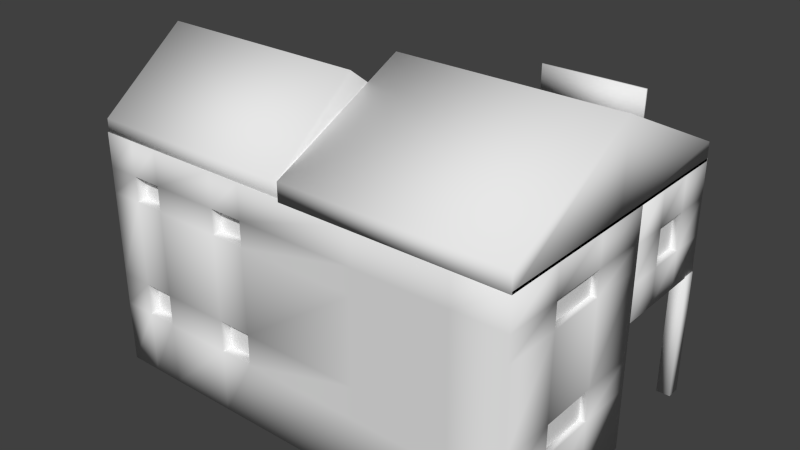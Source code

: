 # Source: Restaurant.blend  (saved by Blender 2.66.1; exported with 4.5.12 LTS)
import bpy
from mathutils import Matrix  # noqa: F401  (used for matrix-valued properties, if any)

bpy.ops.wm.read_factory_settings(use_empty=True)
scene = bpy.context.scene
scene.name = 'Scene'

# ---- collections
col_collection_1 = bpy.data.collections.new('Collection 1'); scene.collection.children.link(col_collection_1)

# ---- world
world_world = bpy.data.worlds.new('World'); scene.world = world_world
world_world.color = (0.05088, 0.05088, 0.05088)
world_world.use_sun_shadow = False
world_world.sun_shadow_jitter_overblur = 0.0
world_world.cycles.sampling_method = 'MANUAL'
world_world.cycles.sample_map_resolution = 256

# ---- meshes
me_cube_004 = bpy.data.meshes.new('Cube.004')
me_cube_004.from_pydata([(-25.8, -9.728, -14.61), (-25.8, 4.398, -14.61), (8.791, 4.398, -14.61), (8.791, -9.728, -14.61), (-25.8, -9.728, 4.398), (-25.8, 4.398, 4.398), (8.791, 4.398, 4.398), (8.791, -9.728, 4.398), (-25.8, -9.728, -7.076), (-25.8, 4.398, -7.076), (8.791, 4.398, -7.076), (8.791, -9.728, -7.076), (-2.917, 4.398, 4.398), (4.664, 4.398, 4.398), (4.664, 4.398, -14.61), (-2.917, 4.398, -14.61), (4.664, -9.728, 4.398), (-2.917, -9.728, 4.398), (-2.917, -9.728, -14.61), (4.664, -9.728, -14.61), (-2.917, -9.728, -7.076), (4.664, -9.728, -7.076), (4.664, 4.398, -7.076), (-2.917, 4.398, -7.076), (-25.8, 4.398, -9.62), (8.791, 4.398, -9.62), (8.791, -9.728, -9.62), (-25.8, -9.728, -9.62), (4.664, -9.728, -9.62), (-2.917, -9.728, -9.62), (-2.917, 4.398, -9.62), (4.664, 4.398, -9.62), (-25.8, -9.728, 1.696), (-25.8, 4.398, 1.696), (8.791, 4.398, 1.696), (8.791, -9.728, 1.696), (-2.917, 4.398, 1.696), (4.664, 4.398, 1.696), (4.664, -9.728, 1.696), (-2.917, -9.728, 1.696), (-25.8, 4.398, -0.3107), (8.791, 4.398, -0.3107), (8.791, -9.728, -0.3107), (-2.917, 4.398, -0.3107), (4.664, 4.398, -0.3107), (4.664, -9.728, -0.3107), (-2.917, -9.728, -0.3107), (-25.8, -9.728, -0.3107), (-12.53, 4.398, -14.61), (-12.53, -9.728, 4.398), (-12.53, 4.398, -7.076), (-12.53, 4.398, 4.398), (-12.53, -9.728, -14.61), (-12.53, -9.728, -7.076), (-12.53, 4.398, -9.62), (-12.53, -9.728, -9.62), (-12.53, 4.398, 1.696), (-12.53, -9.728, 1.696), (-12.53, 4.398, -0.3107), (-12.53, -9.728, -0.3107), (-15.28, 4.398, -14.61), (-15.28, -9.728, 4.398), (-15.28, 4.398, -7.076), (-15.28, 4.398, -9.62), (-15.28, 4.398, 1.696), (-15.28, 4.398, -0.3107), (-15.28, 4.398, 4.398), (-15.28, -9.728, -14.61), (-15.28, -9.728, -7.076), (-15.28, -9.728, -9.62), (-15.28, -9.728, 1.696), (-15.28, -9.728, -0.3107), (-23.21, 4.398, -14.61), (-23.21, -9.728, 4.398), (-23.21, 4.398, -7.076), (-23.21, 4.398, -9.62), (-23.21, 4.398, 1.696), (-23.21, 4.398, -0.3107), (-23.21, 4.398, 4.398), (-23.21, -9.728, -14.61), (-23.21, -9.728, -7.076), (-23.21, -9.728, -9.62), (-23.21, -9.728, 1.696), (-23.21, -9.728, -0.3107), (-20.76, 4.398, 4.398), (-20.76, -9.728, -14.61), (-20.76, -9.728, -7.076), (-20.76, -9.728, -9.62), (-20.76, -9.728, 1.696), (-20.76, -9.728, -0.3107), (-20.76, 4.398, -14.61), (-20.76, -9.728, 4.398), (-20.76, 4.398, -7.076), (-20.76, 4.398, -9.62), (-20.76, 4.398, 1.696), (-20.76, 4.398, -0.3107), (4.664, 3.916, -14.61), (-2.917, 3.916, -14.61), (4.664, 3.916, -7.076), (-2.917, 3.916, -7.076), (-2.917, 3.916, -9.62), (4.664, 3.916, -9.62), (-12.53, 3.916, -7.076), (-12.53, 3.916, -9.62), (-12.53, 3.916, 1.696), (-12.53, 3.916, -0.3107), (-15.28, 3.916, -7.076), (-15.28, 3.916, -9.62), (-15.28, 3.916, 1.696), (-15.28, 3.916, -0.3107), (-23.21, 3.916, -7.076), (-23.21, 3.916, -9.62), (-23.21, 3.916, 1.696), (-23.21, 3.916, -0.3107), (-20.76, 3.916, -7.076), (-20.76, 3.916, -9.62), (-20.76, 3.916, 1.696), (-20.76, 3.916, -0.3107), (-25.8, -5.019, 4.398), (-25.8, -0.3106, 4.398), (-25.8, -0.3106, -14.61), (-25.8, -5.019, -14.61), (8.791, -0.3106, 4.398), (8.791, -5.019, 4.398), (8.791, -5.019, -14.61), (8.791, -0.3106, -14.61), (8.791, -5.019, -7.076), (8.791, -0.3106, -7.076), (-25.8, -0.3106, -7.076), (-25.8, -5.019, -7.076), (4.664, -0.3106, 4.398), (4.664, -5.019, 4.398), (-2.917, -0.3106, 4.398), (-2.917, -5.019, 4.398), (-2.917, -0.3106, -14.61), (-2.917, -5.019, -14.61), (4.664, -0.3106, -14.61), (4.664, -5.019, -14.61), (8.791, -5.019, -9.62), (8.791, -0.3106, -9.62), (-25.8, -0.3106, -9.62), (-25.8, -5.019, -9.62), (-25.8, -0.3106, 1.696), (-25.8, -5.019, 1.696), (8.791, -5.019, 1.696), (8.791, -0.3106, 1.696), (-25.8, -0.3106, -0.3107), (-25.8, -5.019, -0.3107), (8.791, -5.019, -0.3107), (8.791, -0.3106, -0.3107), (-12.53, -0.3106, -14.61), (-12.53, -5.019, -14.61), (-12.53, -0.3106, 4.398), (-12.53, -5.019, 4.398), (-15.28, -0.3106, -14.61), (-15.28, -5.019, -14.61), (-15.28, -0.3106, 4.398), (-15.28, -5.019, 4.398), (-23.21, -0.3106, -14.61), (-23.21, -5.019, -14.61), (-23.21, -0.3106, 4.398), (-23.21, -5.019, 4.398), (-20.76, -0.3106, 4.398), (-20.76, -5.019, 4.398), (-20.76, -0.3106, -14.61), (-20.76, -5.019, -14.61), (-25.29, -0.3106, -7.076), (-25.29, -5.019, -7.076), (-25.29, -0.3106, -9.62), (-25.29, -5.019, -9.62), (-25.29, -0.3106, 1.696), (-25.29, -5.019, 1.696), (-25.29, -0.3106, -0.3107), (-25.29, -5.019, -0.3107), (-12.53, -8.867, -7.076), (-12.53, -8.867, -9.62), (-12.53, -8.867, 1.696), (-12.53, -8.867, -0.3107), (-15.28, -8.867, -7.076), (-15.28, -8.867, -9.62), (-15.28, -8.867, 1.696), (-15.28, -8.867, -0.3107), (-23.21, -8.867, -7.076), (-23.21, -8.867, -9.62), (-23.21, -8.867, 1.696), (-23.21, -8.867, -0.3107), (-20.76, -8.867, -7.076), (-20.76, -8.867, -9.62), (-20.76, -8.867, 1.696), (-20.76, -8.867, -0.3107), (8.279, -5.019, -7.076), (8.279, -0.3106, -7.076), (8.279, -5.019, -9.62), (8.279, -0.3106, -9.62), (8.279, -5.019, 1.696), (8.279, -0.3106, 1.696), (8.279, -5.019, -0.3107), (8.279, -0.3106, -0.3107), (-7.671, 13.18, -14.43), (-7.671, 12.09, -14.43), (-8.76, 12.09, -14.43), (-8.76, 13.18, -14.43), (-7.671, 13.18, -4.319), (-7.671, 12.09, -4.319), (-8.76, 12.09, -4.319), (-8.76, 13.18, -4.319), (-8.791, 4.378, -4.398), (-8.791, 13.18, -4.398), (8.791, 13.18, -4.398), (8.791, 4.378, -4.398), (-8.791, 4.378, 4.398), (-8.791, 13.18, 4.398), (8.791, 13.18, 4.398), (8.791, 4.378, 4.398), (-8.791, 4.378, -1.466), (-8.791, 4.378, 1.466), (-8.791, 13.18, 1.466), (-8.791, 13.18, -1.466), (8.791, 13.18, 1.466), (8.791, 13.18, -1.466), (8.791, 4.378, 1.466), (8.791, 4.378, -1.466), (-8.791, 7.311, 4.398), (-8.791, 10.24, 4.398), (-8.791, 10.24, -4.398), (-8.791, 7.311, -4.398), (8.791, 10.24, 4.398), (8.791, 7.311, 4.398), (8.791, 7.311, -4.398), (8.791, 10.24, -4.398), (8.791, 7.311, 1.466), (8.791, 10.24, 1.466), (8.791, 7.311, -1.466), (8.791, 10.24, -1.466), (-8.791, 10.24, 1.466), (-8.791, 7.311, 1.466), (-8.791, 10.24, -1.466), (-8.791, 7.311, -1.466), (-5.274, 13.18, 4.398), (-1.758, 13.18, 4.398), (1.758, 13.18, 4.398), (5.274, 13.18, 4.398), (5.274, 13.18, -4.398), (1.758, 13.18, -4.398), (-1.758, 13.18, -4.398), (-5.274, 13.18, -4.398), (5.274, 4.378, 4.398), (1.758, 4.378, 4.398), (-1.758, 4.378, 4.398), (-5.274, 4.378, 4.398), (-5.274, 4.378, -4.398), (-1.758, 4.378, -4.398), (1.758, 4.378, -4.398), (5.274, 4.378, -4.398), (-5.274, 4.378, 1.466), (-1.758, 4.378, 1.466), (1.758, 4.378, 1.466), (5.274, 4.378, 1.466), (-5.274, 4.378, -1.466), (-1.758, 4.378, -1.466), (1.758, 4.378, -1.466), (5.274, 4.378, -1.466), (5.274, 13.18, 1.466), (1.758, 13.18, 1.466), (-1.758, 13.18, 1.466), (-5.274, 13.18, 1.466), (5.274, 13.18, -1.466), (1.758, 13.18, -1.466), (-1.758, 13.18, -1.466), (-5.274, 13.18, -1.466), (5.274, 7.311, 4.398), (1.758, 7.311, 4.398), (-1.758, 7.311, 4.398), (-5.274, 7.311, 4.398), (5.274, 10.24, 4.398), (1.758, 10.24, 4.398), (-1.758, 10.24, 4.398), (-5.274, 10.24, 4.398), (-5.274, 7.311, -4.398), (-1.758, 7.311, -4.398), (1.758, 7.311, -4.398), (5.274, 7.311, -4.398), (-5.274, 10.24, -4.398), (-1.758, 10.24, -4.398), (1.758, 10.24, -4.398), (5.274, 10.24, -4.398), (5.274, 12.57, 1.466), (1.758, 12.57, 1.466), (-1.758, 12.57, 1.466), (-5.274, 12.57, 1.466), (5.274, 12.57, -1.466), (1.758, 12.57, -1.466), (-1.758, 12.57, -1.466), (-5.274, 12.57, -1.466), (-8.303, 10.24, 1.466), (-8.303, 7.311, 1.466), (-8.303, 10.24, -1.466), (-8.303, 7.311, -1.466), (8.211, 7.311, 1.466), (8.211, 10.24, 1.466), (8.211, 7.311, -1.466), (8.211, 10.24, -1.466), (8.843, 13.18, -14.43), (8.843, 12.09, -14.43), (7.754, 12.09, -14.43), (7.754, 13.18, -14.43), (8.843, 13.18, -4.319), (8.843, 12.09, -4.319), (7.754, 12.09, -4.319), (7.754, 13.18, -4.319)], [], [(140, 24, 1, 120), (31, 25, 2, 14), (138, 26, 3, 124), (81, 27, 0, 79), (136, 14, 2, 125), (160, 78, 5, 119), (83, 47, 8, 80), (148, 42, 11, 126), (44, 41, 10, 22), (146, 40, 9, 128), (58, 43, 23, 50), (43, 44, 22, 23), (42, 45, 21, 11), (45, 46, 20, 21), (122, 6, 13, 130), (130, 13, 12, 132), (150, 48, 15, 134), (134, 15, 14, 136), (26, 28, 19, 3), (28, 29, 18, 19), (54, 30, 15, 48), (64, 56, 104, 108), (50, 54, 103, 102), (50, 23, 30, 54), (21, 20, 29, 28), (11, 21, 28, 26), (80, 8, 27, 81), (126, 11, 26, 138), (22, 10, 25, 31), (128, 9, 24, 140), (16, 17, 39, 38), (7, 16, 38, 35), (12, 13, 37, 36), (51, 12, 36, 56), (119, 5, 33, 142), (13, 6, 34, 37), (123, 7, 35, 144), (73, 4, 32, 82), (38, 39, 46, 45), (35, 38, 45, 42), (36, 37, 44, 43), (56, 36, 43, 58), (142, 33, 40, 146), (37, 34, 41, 44), (144, 35, 42, 148), (82, 32, 47, 83), (39, 57, 59, 46), (31, 14, 96, 101), (17, 49, 57, 39), (66, 51, 56, 64), (20, 53, 55, 29), (65, 64, 108, 109), (63, 54, 48, 60), (154, 60, 48, 150), (65, 58, 50, 62), (46, 59, 53, 20), (132, 12, 51, 152), (29, 55, 52, 18), (95, 65, 62, 92), (164, 90, 60, 154), (93, 63, 60, 90), (92, 62, 63, 93), (84, 66, 64, 94), (94, 64, 65, 95), (80, 81, 183, 182), (49, 61, 70, 57), (86, 80, 182, 186), (59, 71, 68, 53), (152, 51, 66, 156), (55, 69, 67, 52), (33, 76, 77, 40), (5, 78, 76, 33), (9, 74, 75, 24), (24, 75, 72, 1), (120, 1, 72, 158), (40, 77, 74, 9), (87, 86, 186, 187), (91, 73, 82, 88), (88, 82, 184, 188), (89, 83, 80, 86), (162, 84, 78, 160), (87, 81, 79, 85), (69, 87, 85, 67), (156, 66, 84, 162), (71, 89, 86, 68), (68, 86, 87, 69), (61, 91, 88, 70), (70, 88, 89, 71), (14, 15, 97, 96), (78, 84, 94, 76), (76, 94, 116, 112), (75, 93, 90, 72), (158, 72, 90, 164), (77, 95, 92, 74), (63, 62, 106, 107), (74, 92, 114, 110), (92, 93, 115, 114), (62, 50, 102, 106), (94, 95, 117, 116), (30, 23, 99, 100), (56, 58, 105, 104), (95, 77, 113, 117), (75, 74, 110, 111), (58, 65, 109, 105), (93, 75, 111, 115), (77, 76, 112, 113), (23, 22, 98, 99), (15, 30, 100, 97), (54, 63, 107, 103), (22, 31, 101, 98), (79, 159, 165, 85), (159, 158, 164, 165), (61, 157, 163, 91), (157, 156, 162, 163), (91, 163, 161, 73), (163, 162, 160, 161), (0, 121, 159, 79), (121, 120, 158, 159), (49, 153, 157, 61), (153, 152, 156, 157), (85, 165, 155, 67), (165, 164, 154, 155), (17, 133, 153, 49), (133, 132, 152, 153), (67, 155, 151, 52), (155, 154, 150, 151), (34, 145, 149, 41), (139, 127, 191, 193), (32, 143, 147, 47), (141, 129, 167, 169), (6, 122, 145, 34), (122, 123, 144, 145), (4, 118, 143, 32), (118, 119, 142, 143), (8, 129, 141, 27), (128, 140, 168, 166), (10, 127, 139, 25), (126, 138, 192, 190), (18, 135, 137, 19), (135, 134, 136, 137), (52, 151, 135, 18), (151, 150, 134, 135), (16, 131, 133, 17), (131, 130, 132, 133), (7, 123, 131, 16), (123, 122, 130, 131), (47, 147, 129, 8), (147, 146, 128, 129), (41, 149, 127, 10), (149, 148, 126, 127), (73, 161, 118, 4), (161, 160, 119, 118), (19, 137, 124, 3), (137, 136, 125, 124), (25, 139, 125, 2), (139, 138, 124, 125), (27, 141, 121, 0), (141, 140, 120, 121), (142, 146, 172, 170), (147, 143, 171, 173), (146, 147, 173, 172), (143, 142, 170, 171), (140, 141, 169, 168), (129, 128, 166, 167), (71, 59, 177, 181), (68, 69, 179, 178), (82, 83, 185, 184), (83, 89, 189, 185), (57, 70, 180, 176), (70, 71, 181, 180), (81, 87, 187, 183), (69, 55, 175, 179), (53, 68, 178, 174), (55, 53, 174, 175), (59, 57, 176, 177), (89, 88, 188, 189), (144, 148, 196, 194), (149, 145, 195, 197), (148, 149, 197, 196), (145, 144, 194, 195), (138, 139, 193, 192), (127, 126, 190, 191), (198, 199, 200, 201), (202, 205, 204, 203), (198, 202, 203, 199), (199, 203, 204, 200), (200, 204, 205, 201), (202, 198, 201, 205), (236, 217, 207, 224), (266, 219, 208, 242), (232, 221, 209, 228), (258, 214, 206, 250), (285, 242, 208, 229), (277, 238, 211, 223), (249, 210, 215, 254), (254, 215, 214, 258), (227, 213, 220, 230), (230, 220, 221, 232), (241, 212, 218, 262), (262, 218, 219, 266), (223, 211, 216, 234), (234, 216, 217, 236), (215, 235, 237, 214), (234, 236, 296, 294), (210, 222, 235, 215), (222, 223, 234, 235), (218, 231, 233, 219), (230, 232, 300, 298), (212, 226, 231, 218), (226, 227, 230, 231), (249, 273, 222, 210), (273, 277, 223, 222), (253, 281, 228, 209), (281, 285, 229, 228), (219, 233, 229, 208), (233, 232, 228, 229), (214, 237, 225, 206), (237, 236, 224, 225), (225, 224, 282, 278), (278, 282, 283, 279), (279, 283, 284, 280), (280, 284, 285, 281), (206, 225, 278, 250), (250, 278, 279, 251), (251, 279, 280, 252), (252, 280, 281, 253), (227, 226, 274, 270), (270, 274, 275, 271), (271, 275, 276, 272), (272, 276, 277, 273), (213, 227, 270, 246), (246, 270, 271, 247), (247, 271, 272, 248), (248, 272, 273, 249), (216, 265, 269, 217), (267, 263, 287, 291), (264, 263, 267, 268), (262, 266, 290, 286), (211, 238, 265, 216), (238, 239, 264, 265), (239, 240, 263, 264), (240, 241, 262, 263), (220, 257, 261, 221), (257, 256, 260, 261), (256, 255, 259, 260), (255, 254, 258, 259), (213, 246, 257, 220), (246, 247, 256, 257), (247, 248, 255, 256), (248, 249, 254, 255), (226, 212, 241, 274), (274, 241, 240, 275), (275, 240, 239, 276), (276, 239, 238, 277), (224, 207, 245, 282), (282, 245, 244, 283), (283, 244, 243, 284), (284, 243, 242, 285), (221, 261, 253, 209), (261, 260, 252, 253), (260, 259, 251, 252), (259, 258, 250, 251), (217, 269, 245, 207), (269, 268, 244, 245), (268, 267, 243, 244), (267, 266, 242, 243), (264, 268, 292, 288), (269, 265, 289, 293), (268, 269, 293, 292), (266, 267, 291, 290), (265, 264, 288, 289), (263, 262, 286, 287), (237, 235, 295, 297), (236, 237, 297, 296), (235, 234, 294, 295), (233, 231, 299, 301), (232, 233, 301, 300), (231, 230, 298, 299), (302, 303, 304, 305), (306, 309, 308, 307), (302, 306, 307, 303), (303, 307, 308, 304), (304, 308, 309, 305), (306, 302, 305, 309)])
me_cube_004.polygons.foreach_set('use_smooth', [True] * 284)
_uv = me_cube_004.uv_layers.new(name='UVMap')
_uv.uv.foreach_set('vector', [0.1981, 0.6862, 0.2816, 0.6862, 0.2816, 0.7899, 0.1981, 0.7899, 0.06784, 0.1037, 0.03126, 0.1037, 0.03126, 0.0, 0.06784, 8.941e-08, 0.365, 0.4986, 0.2816, 0.4986, 0.2816, 0.395, 0.365, 0.395, 0.6215, 0.2913, 0.6445, 0.2913, 0.6445, 0.395, 0.6215, 0.395, 0.6987, 0.7116, 0.7822, 0.7116, 0.7822, 0.7545, 0.6987, 0.7545, 0.8114, 0.3326, 0.8948, 0.3326, 0.8948, 0.3596, 0.8114, 0.3596, 0.6215, 0.09785, 0.6445, 0.09785, 0.6445, 0.2384, 0.6215, 0.2384, 0.365, 0.6921, 0.2816, 0.6921, 0.2816, 0.5515, 0.365, 0.5515, 0.06784, 0.2971, 0.03126, 0.2971, 0.03126, 0.1565, 0.06784, 0.1565, 0.1981, 0.4928, 0.2816, 0.4928, 0.2816, 0.6334, 0.1981, 0.6334, 0.2203, 0.2971, 0.1351, 0.2971, 0.1351, 0.1565, 0.2203, 0.1565, 0.1351, 0.2971, 0.06784, 0.2971, 0.06784, 0.1565, 0.1351, 0.1565, 0.3379, 0.09785, 0.3745, 0.09785, 0.3745, 0.2384, 0.3379, 0.2384, 0.3745, 0.09785, 0.4417, 0.09785, 0.4417, 0.2384, 0.3745, 0.2384, 0.8114, 2.98e-08, 0.8948, 0.0, 0.8948, 0.0429, 0.8114, 0.0429, 0.8114, 0.0429, 0.8948, 0.0429, 0.8948, 0.1217, 0.8114, 0.1217, 0.6987, 0.5328, 0.7822, 0.5328, 0.7822, 0.6328, 0.6987, 0.6328, 0.6987, 0.6328, 0.7822, 0.6328, 0.7822, 0.7116, 0.6987, 0.7116, 0.3379, 0.2913, 0.3745, 0.2913, 0.3745, 0.395, 0.3379, 0.395, 0.3745, 0.2913, 0.4417, 0.2913, 0.4417, 0.395, 0.3745, 0.395, 0.2203, 0.1037, 0.1351, 0.1037, 0.1351, 8.941e-08, 0.2203, 2.98e-08, 0.7836, 0.3882, 0.7836, 0.3596, 0.7922, 0.3596, 0.7922, 0.3882, 0.8615, 0.6835, 0.8615, 0.7363, 0.853, 0.7363, 0.853, 0.6835, 0.2203, 0.1565, 0.1351, 0.1565, 0.1351, 0.1037, 0.2203, 0.1037, 0.3745, 0.2384, 0.4417, 0.2384, 0.4417, 0.2913, 0.3745, 0.2913, 0.3379, 0.2384, 0.3745, 0.2384, 0.3745, 0.2913, 0.3379, 0.2913, 0.6215, 0.2384, 0.6445, 0.2384, 0.6445, 0.2913, 0.6215, 0.2913, 0.365, 0.5515, 0.2816, 0.5515, 0.2816, 0.4986, 0.365, 0.4986, 0.06784, 0.1565, 0.03126, 0.1565, 0.03126, 0.1037, 0.06784, 0.1037, 0.1981, 0.6334, 0.2816, 0.6334, 0.2816, 0.6862, 0.1981, 0.6862, 0.3745, 1.192e-07, 0.4417, 1.192e-07, 0.4417, 0.05614, 0.3745, 0.05614, 0.3379, 2.98e-08, 0.3745, 1.192e-07, 0.3745, 0.05614, 0.3379, 0.05614, 0.1351, 0.395, 0.06784, 0.395, 0.06784, 0.3388, 0.1351, 0.3388, 0.2203, 0.395, 0.1351, 0.395, 0.1351, 0.3388, 0.2203, 0.3388, 0.1981, 0.395, 0.2816, 0.395, 0.2816, 0.4511, 0.1981, 0.4511, 0.06784, 0.395, 0.03126, 0.395, 0.03126, 0.3388, 0.06784, 0.3388, 0.365, 0.7899, 0.2816, 0.7899, 0.2816, 0.7338, 0.365, 0.7338, 0.6215, 2.98e-08, 0.6445, 0.0, 0.6445, 0.05614, 0.6215, 0.05614, 0.3745, 0.05614, 0.4417, 0.05614, 0.4417, 0.09785, 0.3745, 0.09785, 0.3379, 0.05614, 0.3745, 0.05614, 0.3745, 0.09785, 0.3379, 0.09785, 0.1351, 0.3388, 0.06784, 0.3388, 0.06784, 0.2971, 0.1351, 0.2971, 0.2203, 0.3388, 0.1351, 0.3388, 0.1351, 0.2971, 0.2203, 0.2971, 0.1981, 0.4511, 0.2816, 0.4511, 0.2816, 0.4928, 0.1981, 0.4928, 0.06784, 0.3388, 0.03126, 0.3388, 0.03126, 0.2971, 0.06784, 0.2971, 0.365, 0.7338, 0.2816, 0.7338, 0.2816, 0.6921, 0.365, 0.6921, 0.6215, 0.05614, 0.6445, 0.05614, 0.6445, 0.09785, 0.6215, 0.09785, 0.4417, 0.05614, 0.5269, 0.05614, 0.5269, 0.09785, 0.4417, 0.09785, 0.7907, 0.6814, 0.7907, 0.5777, 0.7992, 0.5777, 0.7992, 0.6814, 0.4417, 1.192e-07, 0.5269, 5.96e-08, 0.5269, 0.05614, 0.4417, 0.05614, 0.2447, 0.395, 0.2203, 0.395, 0.2203, 0.3388, 0.2447, 0.3388, 0.4417, 0.2384, 0.5269, 0.2384, 0.5269, 0.2913, 0.4417, 0.2913, 0.607, 0.979, 0.607, 0.9373, 0.6156, 0.9373, 0.6156, 0.979, 0.2447, 0.1037, 0.2203, 0.1037, 0.2203, 2.98e-08, 0.2447, 5.96e-08, 0.6987, 0.5043, 0.7822, 0.5043, 0.7822, 0.5328, 0.6987, 0.5328, 0.2447, 0.2971, 0.2203, 0.2971, 0.2203, 0.1565, 0.2447, 0.1565, 0.4417, 0.09785, 0.5269, 0.09785, 0.5269, 0.2384, 0.4417, 0.2384, 0.8114, 0.1217, 0.8948, 0.1217, 0.8948, 0.2217, 0.8114, 0.2217, 0.4417, 0.2913, 0.5269, 0.2913, 0.5269, 0.395, 0.4417, 0.395, 0.2933, 0.2971, 0.2447, 0.2971, 0.2447, 0.1565, 0.2933, 0.1565, 0.6987, 0.4473, 0.7822, 0.4473, 0.7822, 0.5043, 0.6987, 0.5043, 0.2933, 0.1037, 0.2447, 0.1037, 0.2447, 5.96e-08, 0.2933, 2.98e-08, 0.2933, 0.1565, 0.2447, 0.1565, 0.2447, 0.1037, 0.2933, 0.1037, 0.2933, 0.395, 0.2447, 0.395, 0.2447, 0.3388, 0.2933, 0.3388, 0.2933, 0.3388, 0.2447, 0.3388, 0.2447, 0.2971, 0.2933, 0.2971, 0.8145, 0.5777, 0.8145, 0.6306, 0.7992, 0.6306, 0.7992, 0.5777, 0.5269, 5.96e-08, 0.5513, 5.96e-08, 0.5513, 0.05614, 0.5269, 0.05614, 0.7055, 0.385, 0.7055, 0.3596, 0.7208, 0.3596, 0.7208, 0.385, 0.5269, 0.09785, 0.5513, 0.09785, 0.5513, 0.2384, 0.5269, 0.2384, 0.8114, 0.2217, 0.8948, 0.2217, 0.8948, 0.2503, 0.8114, 0.2503, 0.5269, 0.2913, 0.5513, 0.2913, 0.5513, 0.395, 0.5269, 0.395, 0.3379, 0.3388, 0.3149, 0.3388, 0.3149, 0.2971, 0.3379, 0.2971, 0.3379, 0.395, 0.3149, 0.395, 0.3149, 0.3388, 0.3379, 0.3388, 0.3379, 0.1565, 0.3149, 0.1565, 0.3149, 0.1037, 0.3379, 0.1037, 0.3379, 0.1037, 0.3149, 0.1037, 0.3149, 2.98e-08, 0.3379, 2.98e-08, 0.6987, 0.395, 0.7822, 0.395, 0.7822, 0.4219, 0.6987, 0.4219, 0.3379, 0.2971, 0.3149, 0.2971, 0.3149, 0.1565, 0.3379, 0.1565, 0.7992, 0.6835, 0.7992, 0.6306, 0.8145, 0.6306, 0.8145, 0.6835, 0.5999, 2.98e-08, 0.6215, 2.98e-08, 0.6215, 0.05614, 0.5999, 0.05614, 0.7208, 0.385, 0.7208, 0.3596, 0.736, 0.3596, 0.736, 0.385, 0.5999, 0.09785, 0.6215, 0.09785, 0.6215, 0.2384, 0.5999, 0.2384, 0.8114, 0.3073, 0.8948, 0.3073, 0.8948, 0.3326, 0.8114, 0.3326, 0.5999, 0.2913, 0.6215, 0.2913, 0.6215, 0.395, 0.5999, 0.395, 0.5513, 0.2913, 0.5999, 0.2913, 0.5999, 0.395, 0.5513, 0.395, 0.8114, 0.2503, 0.8948, 0.2503, 0.8948, 0.3073, 0.8114, 0.3073, 0.5513, 0.09785, 0.5999, 0.09785, 0.5999, 0.2384, 0.5513, 0.2384, 0.5513, 0.2384, 0.5999, 0.2384, 0.5999, 0.2913, 0.5513, 0.2913, 0.5513, 5.96e-08, 0.5999, 2.98e-08, 0.5999, 0.05614, 0.5513, 0.05614, 0.5513, 0.05614, 0.5999, 0.05614, 0.5999, 0.09785, 0.5513, 0.09785, 0.8316, 0.6306, 0.8316, 0.7094, 0.823, 0.7094, 0.823, 0.6306, 0.3149, 0.395, 0.2933, 0.395, 0.2933, 0.3388, 0.3149, 0.3388, 0.6703, 0.9627, 0.6703, 0.9373, 0.6788, 0.9373, 0.6788, 0.9627, 0.3149, 0.1037, 0.2933, 0.1037, 0.2933, 2.98e-08, 0.3149, 2.98e-08, 0.6987, 0.4219, 0.7822, 0.4219, 0.7822, 0.4473, 0.6987, 0.4473, 0.3149, 0.2971, 0.2933, 0.2971, 0.2933, 0.1565, 0.3149, 0.1565, 0.8615, 0.6306, 0.8615, 0.6835, 0.853, 0.6835, 0.853, 0.6306, 0.8393, 0.385, 0.8393, 0.3596, 0.8478, 0.3596, 0.8478, 0.385, 0.8688, 0.5777, 0.8688, 0.6306, 0.8603, 0.6306, 0.8603, 0.5777, 0.7922, 0.3882, 0.7922, 0.3596, 0.8007, 0.3596, 0.8007, 0.3882, 0.6156, 0.979, 0.6156, 0.9373, 0.6241, 0.9373, 0.6241, 0.979, 0.7907, 0.6814, 0.7907, 0.7343, 0.7822, 0.7343, 0.7822, 0.6814, 0.5985, 0.9373, 0.5985, 0.979, 0.59, 0.979, 0.59, 0.9373, 0.6788, 0.9627, 0.6788, 0.9373, 0.6874, 0.9373, 0.6874, 0.9627, 0.8701, 0.6306, 0.8701, 0.6835, 0.8615, 0.6835, 0.8615, 0.6306, 0.7666, 0.3882, 0.7666, 0.3596, 0.7751, 0.3596, 0.7751, 0.3882, 0.6877, 0.9627, 0.6877, 0.9373, 0.6963, 0.9373, 0.6963, 0.9627, 0.5985, 0.979, 0.5985, 0.9373, 0.607, 0.9373, 0.607, 0.979, 0.823, 0.6306, 0.823, 0.7094, 0.8145, 0.7094, 0.8145, 0.6306, 0.7907, 0.5777, 0.7907, 0.6814, 0.7822, 0.6814, 0.7822, 0.5777, 0.7751, 0.3882, 0.7751, 0.3596, 0.7836, 0.3596, 0.7836, 0.3882, 0.7907, 0.7343, 0.7907, 0.6814, 0.7992, 0.6814, 0.7992, 0.7343, 0.5319, 0.4219, 0.6153, 0.4219, 0.6153, 0.4473, 0.5319, 0.4473, 0.6153, 0.4219, 0.6987, 0.4219, 0.6987, 0.4473, 0.6153, 0.4473, 0.6445, 0.2503, 0.7279, 0.2503, 0.7279, 0.3073, 0.6445, 0.3073, 0.7279, 0.2503, 0.8114, 0.2503, 0.8114, 0.3073, 0.7279, 0.3073, 0.6445, 0.3073, 0.7279, 0.3073, 0.7279, 0.3326, 0.6445, 0.3326, 0.7279, 0.3073, 0.8114, 0.3073, 0.8114, 0.3326, 0.7279, 0.3326, 0.5319, 0.395, 0.6153, 0.395, 0.6153, 0.4219, 0.5319, 0.4219, 0.6153, 0.395, 0.6987, 0.395, 0.6987, 0.4219, 0.6153, 0.4219, 0.6445, 0.2217, 0.7279, 0.2217, 0.7279, 0.2503, 0.6445, 0.2503, 0.7279, 0.2217, 0.8114, 0.2217, 0.8114, 0.2503, 0.7279, 0.2503, 0.5319, 0.4473, 0.6153, 0.4473, 0.6153, 0.5043, 0.5319, 0.5043, 0.6153, 0.4473, 0.6987, 0.4473, 0.6987, 0.5043, 0.6153, 0.5043, 0.6445, 0.1217, 0.7279, 0.1217, 0.7279, 0.2217, 0.6445, 0.2217, 0.7279, 0.1217, 0.8114, 0.1217, 0.8114, 0.2217, 0.7279, 0.2217, 0.5319, 0.5043, 0.6153, 0.5043, 0.6153, 0.5328, 0.5319, 0.5328, 0.6153, 0.5043, 0.6987, 0.5043, 0.6987, 0.5328, 0.6153, 0.5328, 0.5319, 0.7338, 0.4484, 0.7338, 0.4484, 0.6921, 0.5319, 0.6921, 0.6568, 0.9902, 0.6568, 0.9373, 0.6614, 0.9373, 0.6614, 0.9902, 0.03126, 0.4511, 0.1147, 0.4511, 0.1147, 0.4928, 0.03126, 0.4928, 0.6658, 0.9373, 0.6658, 0.9902, 0.6614, 0.9902, 0.6614, 0.9373, 0.5319, 0.7899, 0.4484, 0.7899, 0.4484, 0.7338, 0.5319, 0.7338, 0.4484, 0.7899, 0.365, 0.7899, 0.365, 0.7338, 0.4484, 0.7338, 0.03126, 0.395, 0.1147, 0.395, 0.1147, 0.4511, 0.03126, 0.4511, 0.1147, 0.395, 0.1981, 0.395, 0.1981, 0.4511, 0.1147, 0.4511, 0.03126, 0.6334, 0.1147, 0.6334, 0.1147, 0.6862, 0.03126, 0.6862, 0.6703, 0.9373, 0.6703, 0.9902, 0.6658, 0.9902, 0.6658, 0.9373, 0.5319, 0.5515, 0.4484, 0.5515, 0.4484, 0.4986, 0.5319, 0.4986, 0.8733, 0.5777, 0.8733, 0.6306, 0.8688, 0.6306, 0.8688, 0.5777, 0.5319, 0.6328, 0.6153, 0.6328, 0.6153, 0.7116, 0.5319, 0.7116, 0.6153, 0.6328, 0.6987, 0.6328, 0.6987, 0.7116, 0.6153, 0.7116, 0.5319, 0.5328, 0.6153, 0.5328, 0.6153, 0.6328, 0.5319, 0.6328, 0.6153, 0.5328, 0.6987, 0.5328, 0.6987, 0.6328, 0.6153, 0.6328, 0.6445, 0.0429, 0.7279, 0.0429, 0.7279, 0.1217, 0.6445, 0.1217, 0.7279, 0.0429, 0.8114, 0.0429, 0.8114, 0.1217, 0.7279, 0.1217, 0.6445, 5.96e-08, 0.7279, 2.98e-08, 0.7279, 0.0429, 0.6445, 0.0429, 0.7279, 2.98e-08, 0.8114, 2.98e-08, 0.8114, 0.0429, 0.7279, 0.0429, 0.03126, 0.4928, 0.1147, 0.4928, 0.1147, 0.6334, 0.03126, 0.6334, 0.1147, 0.4928, 0.1981, 0.4928, 0.1981, 0.6334, 0.1147, 0.6334, 0.5319, 0.6921, 0.4484, 0.6921, 0.4484, 0.5515, 0.5319, 0.5515, 0.4484, 0.6921, 0.365, 0.6921, 0.365, 0.5515, 0.4484, 0.5515, 0.6445, 0.3326, 0.7279, 0.3326, 0.7279, 0.3596, 0.6445, 0.3596, 0.7279, 0.3326, 0.8114, 0.3326, 0.8114, 0.3596, 0.7279, 0.3596, 0.5319, 0.7116, 0.6153, 0.7116, 0.6153, 0.7545, 0.5319, 0.7545, 0.6153, 0.7116, 0.6987, 0.7116, 0.6987, 0.7545, 0.6153, 0.7545, 0.5319, 0.4986, 0.4484, 0.4986, 0.4484, 0.395, 0.5319, 0.395, 0.4484, 0.4986, 0.365, 0.4986, 0.365, 0.395, 0.4484, 0.395, 0.03126, 0.6862, 0.1147, 0.6862, 0.1147, 0.7899, 0.03126, 0.7899, 0.1147, 0.6862, 0.1981, 0.6862, 0.1981, 0.7899, 0.1147, 0.7899, 0.7098, 0.9373, 0.7098, 0.979, 0.7054, 0.979, 0.7054, 0.9373, 0.7098, 0.979, 0.7098, 0.9373, 0.7143, 0.9373, 0.7143, 0.979, 0.8971, 0.6306, 0.8971, 0.7284, 0.8927, 0.7284, 0.8927, 0.6306, 0.8948, 0.3079, 0.8948, 0.2101, 0.8993, 0.2101, 0.8993, 0.3079, 0.8927, 0.6306, 0.8927, 0.7284, 0.8882, 0.7284, 0.8882, 0.6306, 0.8971, 0.7284, 0.8971, 0.6306, 0.9016, 0.6306, 0.9016, 0.7284, 0.675, 0.3882, 0.675, 0.3596, 0.6903, 0.3596, 0.6903, 0.3882, 0.8298, 0.5777, 0.8298, 0.6306, 0.8145, 0.6306, 0.8145, 0.5777, 0.8298, 0.6194, 0.8298, 0.5777, 0.845, 0.5777, 0.845, 0.6194, 0.7513, 0.385, 0.7513, 0.3596, 0.7666, 0.3596, 0.7666, 0.385, 0.6903, 0.3882, 0.6903, 0.3596, 0.7055, 0.3596, 0.7055, 0.3882, 0.8145, 0.7511, 0.8145, 0.7094, 0.8298, 0.7094, 0.8298, 0.7511, 0.736, 0.385, 0.736, 0.3596, 0.7513, 0.3596, 0.7513, 0.385, 0.6445, 0.3882, 0.6445, 0.3596, 0.6598, 0.3596, 0.6598, 0.3882, 0.6598, 0.3882, 0.6598, 0.3596, 0.675, 0.3596, 0.675, 0.3882, 0.7992, 0.7363, 0.7992, 0.6835, 0.8145, 0.6835, 0.8145, 0.7363, 0.8603, 0.5777, 0.8603, 0.6194, 0.845, 0.6194, 0.845, 0.5777, 0.5471, 0.9373, 0.5471, 0.979, 0.5319, 0.979, 0.5319, 0.9373, 0.7008, 0.9373, 0.7008, 0.979, 0.6963, 0.979, 0.6963, 0.9373, 0.7008, 0.979, 0.7008, 0.9373, 0.7054, 0.9373, 0.7054, 0.979, 0.8792, 0.7284, 0.8792, 0.6306, 0.8837, 0.6306, 0.8837, 0.7284, 0.8746, 0.6306, 0.8746, 0.7284, 0.8701, 0.7284, 0.8701, 0.6306, 0.8837, 0.7284, 0.8837, 0.6306, 0.8882, 0.6306, 0.8882, 0.7284, 0.8792, 0.6306, 0.8792, 0.7284, 0.8746, 0.7284, 0.8746, 0.6306, 0.8297, 0.3596, 0.8297, 0.3822, 0.82, 0.3822, 0.82, 0.3596, 0.8297, 0.3596, 0.8393, 0.3596, 0.8393, 0.3822, 0.8297, 0.3822, 0.8822, 0.7545, 0.8822, 0.9646, 0.8629, 0.9646, 0.8629, 0.7545, 0.9015, 0.9646, 0.9015, 0.7545, 0.9111, 0.7545, 0.9111, 0.9646, 0.4989, 1.0, 0.4989, 0.7899, 0.5181, 0.7899, 0.5181, 1.0, 0.9045, 0.0, 0.9045, 0.2101, 0.8948, 0.2101, 0.8948, 0.0, 0.4469, 0.8508, 0.4469, 0.7899, 0.4989, 0.7899, 0.4989, 0.8508, 0.6566, 0.8764, 0.6877, 0.8764, 0.6877, 0.9373, 0.6566, 0.9373, 0.08322, 0.9118, 0.08322, 0.9727, 0.03126, 0.9727, 0.03126, 0.9118, 0.3118, 0.9118, 0.343, 0.9118, 0.343, 0.9727, 0.3118, 0.9727, 0.8124, 0.8155, 0.8124, 0.7545, 0.8436, 0.7545, 0.8436, 0.8155, 0.9069, 0.4559, 0.9069, 0.395, 0.938, 0.395, 0.938, 0.4559, 0.3118, 0.7899, 0.343, 0.7899, 0.343, 0.8508, 0.3118, 0.8508, 0.3118, 0.8508, 0.343, 0.8508, 0.343, 0.9118, 0.3118, 0.9118, 0.1871, 0.9118, 0.1871, 0.9727, 0.1352, 0.9727, 0.1352, 0.9118, 0.1352, 0.9118, 0.1352, 0.9727, 0.08322, 0.9727, 0.08322, 0.9118, 0.6566, 0.7545, 0.6877, 0.7545, 0.6877, 0.8155, 0.6566, 0.8155, 0.6566, 0.8155, 0.6877, 0.8155, 0.6877, 0.8764, 0.6566, 0.8764, 0.343, 0.8508, 0.343, 0.7899, 0.3949, 0.7899, 0.3949, 0.8508, 0.3949, 0.8508, 0.3949, 0.7899, 0.4469, 0.7899, 0.4469, 0.8508, 0.3949, 0.9727, 0.3949, 0.9118, 0.4469, 0.9118, 0.4469, 0.9727, 0.6525, 0.9373, 0.6525, 0.9983, 0.6482, 0.9983, 0.6482, 0.9373, 0.343, 0.9727, 0.343, 0.9118, 0.3949, 0.9118, 0.3949, 0.9727, 0.343, 0.9118, 0.343, 0.8508, 0.3949, 0.8508, 0.3949, 0.9118, 0.1352, 0.7899, 0.1352, 0.8508, 0.08322, 0.8508, 0.08322, 0.7899, 0.6344, 0.9373, 0.6344, 0.9983, 0.6293, 0.9983, 0.6293, 0.9373, 0.1871, 0.7899, 0.1871, 0.8508, 0.1352, 0.8508, 0.1352, 0.7899, 0.1871, 0.8508, 0.1871, 0.9118, 0.1352, 0.9118, 0.1352, 0.8508, 0.9069, 0.5777, 0.9069, 0.5168, 0.938, 0.5168, 0.938, 0.5777, 0.9069, 0.5168, 0.9069, 0.4559, 0.938, 0.4559, 0.938, 0.5168, 0.8124, 0.9373, 0.8124, 0.8764, 0.8436, 0.8764, 0.8436, 0.9373, 0.8124, 0.8764, 0.8124, 0.8155, 0.8436, 0.8155, 0.8436, 0.8764, 0.08322, 0.7899, 0.08322, 0.8508, 0.03126, 0.8508, 0.03126, 0.7899, 0.08322, 0.8508, 0.08322, 0.9118, 0.03126, 0.9118, 0.03126, 0.8508, 0.4469, 0.9727, 0.4469, 0.9118, 0.4989, 0.9118, 0.4989, 0.9727, 0.4469, 0.9118, 0.4469, 0.8508, 0.4989, 0.8508, 0.4989, 0.9118, 0.6877, 0.8764, 0.6877, 0.8155, 0.7189, 0.8155, 0.7189, 0.8764, 0.7189, 0.8764, 0.7189, 0.8155, 0.7501, 0.8155, 0.7501, 0.8764, 0.7501, 0.8764, 0.7501, 0.8155, 0.7813, 0.8155, 0.7813, 0.8764, 0.7813, 0.8764, 0.7813, 0.8155, 0.8124, 0.8155, 0.8124, 0.8764, 0.6877, 0.9373, 0.6877, 0.8764, 0.7189, 0.8764, 0.7189, 0.9373, 0.7189, 0.9373, 0.7189, 0.8764, 0.7501, 0.8764, 0.7501, 0.9373, 0.7501, 0.9373, 0.7501, 0.8764, 0.7813, 0.8764, 0.7813, 0.9373, 0.7813, 0.9373, 0.7813, 0.8764, 0.8124, 0.8764, 0.8124, 0.9373, 0.7822, 0.5168, 0.7822, 0.4559, 0.8133, 0.4559, 0.8133, 0.5168, 0.8133, 0.5168, 0.8133, 0.4559, 0.8445, 0.4559, 0.8445, 0.5168, 0.8445, 0.5168, 0.8445, 0.4559, 0.8757, 0.4559, 0.8757, 0.5168, 0.8757, 0.5168, 0.8757, 0.4559, 0.9069, 0.4559, 0.9069, 0.5168, 0.7822, 0.5777, 0.7822, 0.5168, 0.8133, 0.5168, 0.8133, 0.5777, 0.8133, 0.5777, 0.8133, 0.5168, 0.8445, 0.5168, 0.8445, 0.5777, 0.8445, 0.5777, 0.8445, 0.5168, 0.8757, 0.5168, 0.8757, 0.5777, 0.8757, 0.5777, 0.8757, 0.5168, 0.9069, 0.5168, 0.9069, 0.5777, 0.5319, 0.8155, 0.563, 0.8155, 0.563, 0.8764, 0.5319, 0.8764, 0.8423, 0.7525, 0.8423, 0.6915, 0.853, 0.6915, 0.853, 0.7525, 0.5942, 0.8155, 0.6254, 0.8155, 0.6254, 0.8764, 0.5942, 0.8764, 0.8423, 0.6306, 0.8423, 0.6915, 0.8316, 0.6915, 0.8316, 0.6306, 0.5319, 0.7545, 0.563, 0.7545, 0.563, 0.8155, 0.5319, 0.8155, 0.563, 0.7545, 0.5942, 0.7545, 0.5942, 0.8155, 0.563, 0.8155, 0.5942, 0.7545, 0.6254, 0.7545, 0.6254, 0.8155, 0.5942, 0.8155, 0.6254, 0.7545, 0.6566, 0.7545, 0.6566, 0.8155, 0.6254, 0.8155, 0.1871, 0.8508, 0.2183, 0.8508, 0.2183, 0.9118, 0.1871, 0.9118, 0.2183, 0.8508, 0.2495, 0.8508, 0.2495, 0.9118, 0.2183, 0.9118, 0.2495, 0.8508, 0.2806, 0.8508, 0.2806, 0.9118, 0.2495, 0.9118, 0.2806, 0.8508, 0.3118, 0.8508, 0.3118, 0.9118, 0.2806, 0.9118, 0.1871, 0.7899, 0.2183, 0.7899, 0.2183, 0.8508, 0.1871, 0.8508, 0.2183, 0.7899, 0.2495, 0.7899, 0.2495, 0.8508, 0.2183, 0.8508, 0.2495, 0.7899, 0.2806, 0.7899, 0.2806, 0.8508, 0.2495, 0.8508, 0.2806, 0.7899, 0.3118, 0.7899, 0.3118, 0.8508, 0.2806, 0.8508, 0.7822, 0.4559, 0.7822, 0.395, 0.8133, 0.395, 0.8133, 0.4559, 0.8133, 0.4559, 0.8133, 0.395, 0.8445, 0.395, 0.8445, 0.4559, 0.8445, 0.4559, 0.8445, 0.395, 0.8757, 0.395, 0.8757, 0.4559, 0.8757, 0.4559, 0.8757, 0.395, 0.9069, 0.395, 0.9069, 0.4559, 0.6877, 0.8155, 0.6877, 0.7545, 0.7189, 0.7545, 0.7189, 0.8155, 0.7189, 0.8155, 0.7189, 0.7545, 0.7501, 0.7545, 0.7501, 0.8155, 0.7501, 0.8155, 0.7501, 0.7545, 0.7813, 0.7545, 0.7813, 0.8155, 0.7813, 0.8155, 0.7813, 0.7545, 0.8124, 0.7545, 0.8124, 0.8155, 0.1871, 0.9118, 0.2183, 0.9118, 0.2183, 0.9727, 0.1871, 0.9727, 0.2183, 0.9118, 0.2495, 0.9118, 0.2495, 0.9727, 0.2183, 0.9727, 0.2495, 0.9118, 0.2806, 0.9118, 0.2806, 0.9727, 0.2495, 0.9727, 0.2806, 0.9118, 0.3118, 0.9118, 0.3118, 0.9727, 0.2806, 0.9727, 0.5319, 0.8764, 0.563, 0.8764, 0.563, 0.9373, 0.5319, 0.9373, 0.563, 0.8764, 0.5942, 0.8764, 0.5942, 0.9373, 0.563, 0.9373, 0.5942, 0.8764, 0.6254, 0.8764, 0.6254, 0.9373, 0.5942, 0.9373, 0.6254, 0.8764, 0.6566, 0.8764, 0.6566, 0.9373, 0.6254, 0.9373, 0.853, 0.6306, 0.853, 0.6915, 0.8423, 0.6915, 0.8423, 0.6306, 0.8316, 0.7525, 0.8316, 0.6915, 0.8423, 0.6915, 0.8423, 0.7525, 0.5793, 0.9373, 0.5793, 0.9739, 0.5685, 0.9739, 0.5685, 0.9373, 0.5685, 0.9373, 0.5685, 0.9739, 0.5578, 0.9739, 0.5578, 0.9373, 0.5578, 0.9373, 0.5578, 0.9739, 0.5471, 0.9739, 0.5471, 0.9373, 0.59, 0.9373, 0.59, 0.9739, 0.5793, 0.9739, 0.5793, 0.9373, 0.6525, 0.9983, 0.6525, 0.9373, 0.6568, 0.9373, 0.6568, 0.9983, 0.6439, 0.9373, 0.6439, 0.9983, 0.6395, 0.9983, 0.6395, 0.9373, 0.6439, 0.9983, 0.6439, 0.9373, 0.6482, 0.9373, 0.6482, 0.9983, 0.6344, 0.9983, 0.6344, 0.9373, 0.6395, 0.9373, 0.6395, 0.9983, 0.8615, 0.7444, 0.8615, 0.6835, 0.8667, 0.6835, 0.8667, 0.7444, 0.6293, 0.9373, 0.6293, 0.9983, 0.6241, 0.9983, 0.6241, 0.9373, 0.8104, 0.3822, 0.8104, 0.3596, 0.82, 0.3596, 0.82, 0.3822, 0.8007, 0.3596, 0.8104, 0.3596, 0.8104, 0.3822, 0.8007, 0.3822, 0.8629, 0.7545, 0.8629, 0.9646, 0.8436, 0.9646, 0.8436, 0.7545, 0.9045, 0.2101, 0.9045, 0.0, 0.9141, 0.0, 0.9141, 0.2101, 0.8822, 0.9646, 0.8822, 0.7545, 0.9015, 0.7545, 0.9015, 0.9646, 0.5278, 0.7899, 0.5278, 1.0, 0.5181, 1.0, 0.5181, 0.7899])
me_cube_004.use_remesh_preserve_volume = False
me_cube_004.use_remesh_preserve_attributes = False
me_cube_004.use_mirror_vertex_groups = False
me_cube_004.update()
me_cube_009 = bpy.data.meshes.new('Cube.009')
me_cube_009.from_pydata([(-4.142, -0.0909, -1.276), (-4.142, 0.0909, -1.276), (4.142, 0.0909, -1.276), (4.142, -0.0909, -1.276), (-4.142, -0.0909, 1.276), (-4.142, 0.0909, 1.276), (4.142, 0.0909, 1.276), (4.142, -0.0909, 1.276)], [], [(4, 5, 1, 0), (5, 6, 2, 1), (6, 7, 3, 2), (7, 4, 0, 3), (0, 1, 2, 3), (7, 6, 5, 4)])
me_cube_009.polygons.foreach_set('use_smooth', [True] * 6)
_uv = me_cube_009.uv_layers.new(name='UVMap')
_uv.uv.foreach_set('vector', [0.0, 0.0, 0.0, 0.0, 0.0, 0.0, 0.0, 0.0, 1.0, 1.0, 0.0, 1.0, 0.0, 0.0, 1.0, 5.96e-08, 0.0, 0.0, 0.0, 0.0, 0.0, 0.0, 0.0, 0.0, 0.0, 0.0, 0.0, 0.0, 0.0, 0.0, 0.0, 0.0, 0.0, 0.0, 0.0, 0.0, 0.0, 0.0, 0.0, 0.0, 0.0, 0.0, 0.0, 0.0, 0.0, 0.0, 0.0, 0.0])
me_cube_009.use_remesh_preserve_volume = False
me_cube_009.use_remesh_preserve_attributes = False
me_cube_009.use_mirror_vertex_groups = False
me_cube_009.update()
me_cube_008 = bpy.data.meshes.new('Cube.008')
me_cube_008.from_pydata([(4.664, 3.916, -14.61), (-2.917, 3.916, -14.61), (4.664, 3.916, -7.076), (-2.917, 3.916, -7.076), (-2.917, 3.916, -9.62), (4.664, 3.916, -9.62)], [], [(4, 5, 0, 1), (3, 2, 5, 4)])
me_cube_008.polygons.foreach_set('use_smooth', [True] * 2)
_uv = me_cube_008.uv_layers.new(name='UVMap')
_uv.uv.foreach_set('vector', [-0.03038, 0.3399, 1.03, 0.3399, 1.03, 1.033, -0.03038, 1.033, -0.03038, -0.0133, 1.03, -0.0133, 1.03, 0.3399, -0.03038, 0.3399])
me_cube_008.use_remesh_preserve_volume = False
me_cube_008.use_remesh_preserve_attributes = False
me_cube_008.use_mirror_vertex_groups = False
me_cube_008.update()
me_cube_007 = bpy.data.meshes.new('Cube.007')
me_cube_007.from_pydata([(-8.388, -7.011, -0.7073), (-8.388, 7.011, -0.7073), (8.388, 7.011, -0.7073), (8.388, -7.011, -0.7073), (-8.388, -7.011, 0.7073), (-8.388, 7.011, 0.7073), (8.388, 7.011, 0.7073), (8.388, -7.011, 0.7073), (-8.388, -4.567e-08, 6.129), (-8.388, 5.27e-09, -0.7073), (8.388, -4.567e-08, 6.129), (8.388, 5.27e-09, -0.7073)], [], [(8, 5, 1, 9), (5, 6, 2, 1), (10, 7, 3, 11), (7, 4, 0, 3), (9, 1, 2, 11), (10, 6, 5, 8), (7, 10, 8, 4), (0, 9, 11, 3), (6, 10, 11, 2), (4, 8, 9, 0)])
me_cube_007.polygons.foreach_set('use_smooth', [True] * 10)
_uv = me_cube_007.uv_layers.new(name='UVMap')
_uv.uv.foreach_set('vector', [0.525, 0.0, 0.6, 0.7894, 0.6, 0.9954, 0.525, 0.9954, 0.3, 0.2055, 0.15, 0.2055, 0.15, 3.683e-08, 0.3, 0.0, 0.375, 0.0, 0.45, 0.7894, 0.45, 0.9954, 0.375, 0.9954, 4.47e-08, 0.7945, 0.15, 0.7945, 0.15, 1.0, 6.258e-08, 1.0, 0.675, 0.206, 0.6, 0.206, 0.6, 3.069e-08, 0.675, 1.228e-08, 0.15, 1.0, 0.15, 0.2055, 0.3, 0.2055, 0.3, 1.0, 4.47e-08, 0.7945, 0.0, 0.0, 0.15, 0.0, 0.15, 0.7945, 0.75, 0.206, 0.675, 0.206, 0.675, 1.228e-08, 0.75, 0.0, 0.3, 0.7894, 0.375, 0.0, 0.375, 0.9954, 0.3, 0.9954, 0.45, 0.7894, 0.525, 0.0, 0.525, 0.9954, 0.45, 0.9954])
me_cube_007.use_remesh_preserve_volume = False
me_cube_007.use_remesh_preserve_attributes = False
me_cube_007.use_mirror_vertex_groups = False
me_cube_007.update()
me_cube_005 = bpy.data.meshes.new('Cube.005')
me_cube_005.from_pydata([(-8.791, -11.44, -0.7073), (-8.791, 11.44, -0.7073), (8.791, 11.44, -0.7073), (8.791, -11.44, -0.7073), (-8.791, -11.44, 0.7073), (-8.791, 11.44, 0.7073), (8.791, 11.44, 0.7073), (8.791, -11.44, 0.7073), (-8.791, -4.567e-08, 6.129), (-8.791, 5.27e-09, -0.7073), (8.791, -4.567e-08, 6.129), (8.791, 5.27e-09, -0.7073)], [], [(8, 5, 1, 9), (5, 6, 2, 1), (10, 7, 3, 11), (7, 4, 0, 3), (9, 1, 2, 11), (10, 6, 5, 8), (7, 10, 8, 4), (0, 9, 11, 3), (6, 10, 11, 2), (4, 8, 9, 0)])
me_cube_005.polygons.foreach_set('use_smooth', [True] * 10)
_uv = me_cube_005.uv_layers.new(name='UVMap')
_uv.uv.foreach_set('vector', [0.525, 0.0, 0.6, 0.7894, 0.6, 0.9954, 0.525, 0.9954, 0.3, 0.2055, 0.15, 0.2055, 0.15, 3.683e-08, 0.3, 0.0, 0.375, 0.0, 0.45, 0.7894, 0.45, 0.9954, 0.375, 0.9954, 4.47e-08, 0.7945, 0.15, 0.7945, 0.15, 1.0, 6.258e-08, 1.0, 0.675, 0.206, 0.6, 0.206, 0.6, 3.069e-08, 0.675, 1.228e-08, 0.15, 1.0, 0.15, 0.2055, 0.3, 0.2055, 0.3, 1.0, 4.47e-08, 0.7945, 0.0, 0.0, 0.15, 0.0, 0.15, 0.7945, 0.75, 0.206, 0.675, 0.206, 0.675, 1.228e-08, 0.75, 0.0, 0.3, 0.7894, 0.375, 0.0, 0.375, 0.9954, 0.3, 0.9954, 0.45, 0.7894, 0.525, 0.0, 0.525, 0.9954, 0.45, 0.9954])
me_cube_005.use_remesh_preserve_volume = False
me_cube_005.use_remesh_preserve_attributes = False
me_cube_005.use_mirror_vertex_groups = False
me_cube_005.update()
me_cube_010 = bpy.data.meshes.new('Cube.010')
me_cube_010.from_pydata([(-12.53, 3.916, -7.076), (-12.53, 3.916, -9.62), (-12.53, 3.916, 1.696), (-12.53, 3.916, -0.3107), (-15.28, 3.916, -7.076), (-15.28, 3.916, -9.62), (-15.28, 3.916, 1.696), (-15.28, 3.916, -0.3107), (-23.21, 3.916, -7.076), (-23.21, 3.916, -9.62), (-23.21, 3.916, 1.696), (-23.21, 3.916, -0.3107), (-20.76, 3.916, -7.076), (-20.76, 3.916, -9.62), (-20.76, 3.916, 1.696), (-20.76, 3.916, -0.3107), (-25.29, -0.3106, -7.076), (-25.29, -5.019, -7.076), (-25.29, -0.3106, -9.62), (-25.29, -5.019, -9.62), (-25.29, -0.3106, 1.696), (-25.29, -5.019, 1.696), (-25.29, -0.3106, -0.3107), (-25.29, -5.019, -0.3107), (-12.53, -8.867, -7.076), (-12.53, -8.867, -9.62), (-12.53, -8.867, 1.696), (-12.53, -8.867, -0.3107), (-15.28, -8.867, -7.076), (-15.28, -8.867, -9.62), (-15.28, -8.867, 1.696), (-15.28, -8.867, -0.3107), (-23.21, -8.867, -7.076), (-23.21, -8.867, -9.62), (-23.21, -8.867, 1.696), (-23.21, -8.867, -0.3107), (-20.76, -8.867, -7.076), (-20.76, -8.867, -9.62), (-20.76, -8.867, 1.696), (-20.76, -8.867, -0.3107), (8.279, -5.019, -7.076), (8.279, -0.3106, -7.076), (8.279, -5.019, -9.62), (8.279, -0.3106, -9.62), (8.279, -5.019, 1.696), (8.279, -0.3106, 1.696), (8.279, -5.019, -0.3107), (8.279, -0.3106, -0.3107), (5.274, 12.57, 1.466), (1.758, 12.57, 1.466), (-1.758, 12.57, 1.466), (-5.274, 12.57, 1.466), (5.274, 12.57, -1.466), (1.758, 12.57, -1.466), (-1.758, 12.57, -1.466), (-5.274, 12.57, -1.466), (-8.303, 10.24, 1.466), (-8.303, 7.311, 1.466), (-8.303, 10.24, -1.466), (-8.303, 7.311, -1.466), (8.211, 7.311, 1.466), (8.211, 10.24, 1.466), (8.211, 7.311, -1.466), (8.211, 10.24, -1.466)], [], [(6, 2, 3, 7), (4, 0, 1, 5), (10, 14, 15, 11), (8, 12, 13, 9), (21, 20, 22, 23), (17, 16, 18, 19), (26, 30, 31, 27), (24, 28, 29, 25), (38, 34, 35, 39), (36, 32, 33, 37), (45, 44, 46, 47), (41, 40, 42, 43), (51, 50, 54, 55), (49, 48, 52, 53), (57, 56, 58, 59), (61, 60, 62, 63)])
me_cube_010.polygons.foreach_set('use_smooth', [True] * 16)
_uv = me_cube_010.uv_layers.new(name='UVMap')
_uv.uv.foreach_set('vector', [0.7515, 0.9378, 0.6251, 0.9378, 0.6251, 0.7407, 0.7515, 0.7407, 0.02149, 0.7407, 0.1479, 0.7407, 0.1479, 0.9905, 0.02149, 0.9905, 0.9698, 0.1876, 0.8576, 0.1876, 0.8576, -0.009491, 0.9698, -0.009491, 0.4987, 0.9905, 0.3865, 0.9905, 0.3865, 0.7407, 0.4987, 0.7407, 0.4889, 0.4528, 0.4889, -0.009491, 0.6733, -0.009491, 0.6733, 0.4528, 0.02149, 0.4528, 0.02149, -0.009491, 0.2552, -0.009491, 0.2552, 0.4528, 0.4987, 0.7407, 0.6251, 0.7407, 0.6251, 0.9378, 0.4987, 0.9378, 0.1479, 0.7407, 0.2743, 0.7407, 0.2743, 0.9905, 0.1479, 0.9905, 0.7515, 0.7407, 0.8637, 0.7407, 0.8637, 0.9378, 0.7515, 0.9378, 0.2743, 0.7407, 0.3865, 0.7407, 0.3865, 0.9905, 0.2743, 0.9905, 0.6733, 0.4528, 0.6733, -0.009491, 0.8576, -0.009491, 0.8576, 0.4528, 0.4889, -0.009491, 0.4889, 0.4528, 0.2552, 0.4528, 0.2552, -0.009491, 0.5602, 0.4528, 0.7218, 0.4528, 0.7218, 0.7407, 0.5602, 0.7407, 0.7218, 0.4528, 0.8834, 0.4528, 0.8834, 0.7407, 0.7218, 0.7407, 0.02149, 0.7407, 0.02149, 0.4528, 0.2908, 0.4528, 0.2908, 0.7407, 0.2908, 0.4528, 0.5602, 0.4528, 0.5602, 0.7407, 0.2908, 0.7407])
me_cube_010.use_remesh_preserve_volume = False
me_cube_010.use_remesh_preserve_attributes = False
me_cube_010.use_mirror_vertex_groups = False
me_cube_010.update()

# ---- objects
ob_restaurant = bpy.data.objects.new('Restaurant', me_cube_004)
ob_restaurantsign = bpy.data.objects.new('RestaurantSign', me_cube_009)
ob_door = bpy.data.objects.new('Door', me_cube_008)
ob_roof_001 = bpy.data.objects.new('Roof.001', me_cube_007)
ob_roof = bpy.data.objects.new('Roof', me_cube_005)
ob_windows = bpy.data.objects.new('Windows', me_cube_010)

# ---- transforms, parenting, visibility, modifiers, constraints
ob_restaurant.location = (0.0, 0.0, 0.0)
ob_restaurant.lineart.crease_threshold = 0.0
ob_restaurantsign.parent = ob_restaurant
ob_restaurantsign.matrix_parent_inverse = Matrix(((1.0, 0.0, 0.0, -1.351), (0.0, 1.0, -1.49e-08, 2.49), (0.0, 0.0, 1.0, -14.78), (0.0, 0.0, 0.0, 1.0)))
ob_restaurantsign.location = (1.57, 9.643, 22.05)
ob_restaurantsign.lineart.crease_threshold = 0.0
ob_door.parent = ob_restaurant
ob_door.matrix_parent_inverse = Matrix(((1.0, 0.0, 0.0, -1.351), (0.0, 1.0, -1.49e-08, 2.49), (0.0, 0.0, 1.0, -14.78), (0.0, 0.0, 0.0, 1.0)))
ob_door.location = (1.351, -2.49, 14.78)
ob_door.lineart.crease_threshold = 0.0
ob_roof_001.parent = ob_restaurant
ob_roof_001.matrix_parent_inverse = Matrix(((1.0, 0.0, 0.0, -1.351), (0.0, 1.0, -1.49e-08, 2.49), (0.0, 0.0, 1.0, -14.78), (0.0, 0.0, 0.0, 1.0)))
ob_roof_001.location = (-15.97, -5.162, 19.52)
ob_roof_001.lineart.crease_threshold = 0.0
ob_roof.parent = ob_restaurant
ob_roof.matrix_parent_inverse = Matrix(((1.0, 0.0, 0.0, -1.351), (0.0, 1.0, -1.49e-08, 2.49), (0.0, 0.0, 1.0, -14.78), (0.0, 0.0, 0.0, 1.0)))
ob_roof.location = (1.351, -0.7954, 19.68)
ob_roof.lineart.crease_threshold = 0.0
ob_windows.parent = ob_restaurant
ob_windows.matrix_parent_inverse = Matrix(((1.0, 0.0, 0.0, -1.351), (0.0, 1.0, -1.49e-08, 2.49), (0.0, 0.0, 1.0, -14.78), (0.0, 0.0, 0.0, 1.0)))
ob_windows.location = (1.351, -2.49, 14.78)
ob_windows.lineart.crease_threshold = 0.0

# ---- collection membership
col_collection_1.objects.link(ob_restaurant)
col_collection_1.objects.link(ob_restaurantsign)
col_collection_1.objects.link(ob_door)
col_collection_1.objects.link(ob_roof_001)
col_collection_1.objects.link(ob_roof)
col_collection_1.objects.link(ob_windows)

# ---- scene / render settings (as saved in the file)
scene.frame_start = 1; scene.frame_end = 250; scene.frame_set(1)
scene.render.engine = 'BLENDER_EEVEE_NEXT'
scene.render.resolution_percentage = 50
scene.render.dither_intensity = 0.0
scene.cycles.use_denoising = False
scene.cycles.samples = 10
scene.cycles.sampling_pattern = 'TABULATED_SOBOL'
scene.cycles.light_sampling_threshold = 0.0
scene.cycles.use_adaptive_sampling = False
scene.cycles.use_light_tree = False
scene.cycles.blur_glossy = 0.0
scene.cycles.volume_bounces = 1
scene.cycles.pixel_filter_type = 'GAUSSIAN'
scene.cycles.sample_clamp_indirect = 0.0
scene.view_settings.view_transform = 'Standard'
bpy.context.view_layer.update()

# ---- added for rendering (the .blend has no active camera and no usable light): camera, sun
cam_auto = bpy.data.cameras.new('AutoCamera')
cam_auto.lens = 50.0
cam_auto.sensor_width = 36.0
cam_auto.clip_end = 1000.0
ob_auto_camera = bpy.data.objects.new('AutoCamera', cam_auto)
scene.collection.objects.link(ob_auto_camera)
ob_auto_camera.location = (36.6847, -52.4792, 34.3367)
ob_auto_camera.rotation_euler = (1.09748, -7.21219e-08, 0.694738)
scene.camera = ob_auto_camera
light_auto_sun = bpy.data.lights.new('AutoSun', 'SUN')
light_auto_sun.energy = 3.0
light_auto_sun.angle = 0.0523599
ob_auto_sun = bpy.data.objects.new('AutoSun', light_auto_sun)
scene.collection.objects.link(ob_auto_sun)
ob_auto_sun.rotation_euler = (0.872665, 0.174533, 0.523599)
bpy.context.view_layer.update()
